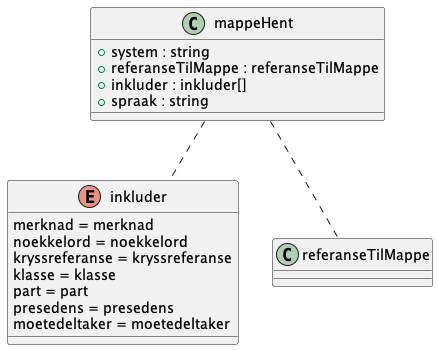

The diagram above was rendered by PlantUML. Its source (embedded in the PNG):
@startuml
!include hent.pu

mappeHent .. inkluder
mappeHent .. referanseTilMappe

@enduml